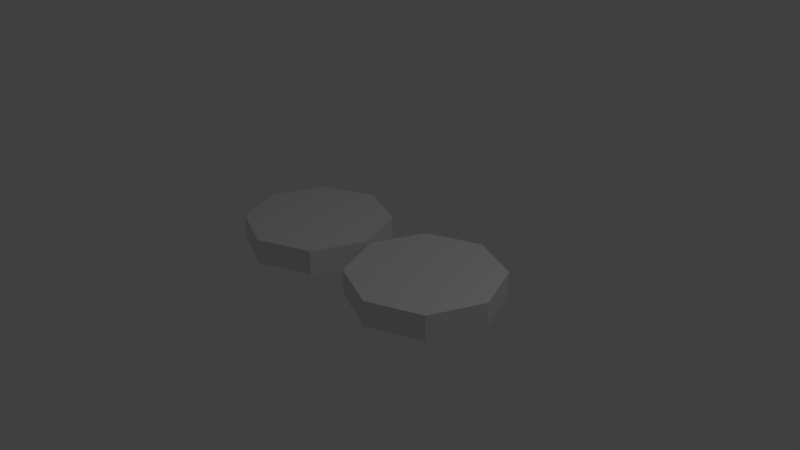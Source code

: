 # Source: gafas.blend  (saved by Blender 2.79.0; exported with 4.5.12 LTS)
import bpy
from mathutils import Matrix  # noqa: F401  (used for matrix-valued properties, if any)

bpy.ops.wm.read_factory_settings(use_empty=True)
scene = bpy.context.scene
scene.name = 'Scene'

# ---- collections
col_collection_1 = bpy.data.collections.new('Collection 1'); scene.collection.children.link(col_collection_1)

# ---- world
world_world = bpy.data.worlds.new('World'); scene.world = world_world
world_world.color = (0.05088, 0.05088, 0.05088)
world_world.use_sun_shadow = False
world_world.sun_shadow_jitter_overblur = 0.0
world_world.cycles.sampling_method = 'MANUAL'

# ---- cameras
cam_camera = bpy.data.cameras.new('Camera')
cam_camera.clip_end = 100.0
cam_camera.lens = 35.0
cam_camera.sensor_width = 32.0
cam_camera.sensor_height = 18.0
cam_camera.ortho_scale = 7.314
cam_camera.dof.focus_distance = 0.0
cam_camera.dof.aperture_fstop = 128.0

# ---- lights
light_lamp = bpy.data.lights.new('Lamp', 'POINT')
light_lamp.transmission_factor = 0.0
light_lamp.cutoff_distance = 30.0
light_lamp.energy = 100.0
light_lamp.shadow_buffer_clip_start = 1.001
light_lamp.shadow_soft_size = 0.1
light_lamp.shadow_maximum_resolution = 0.006
light_lamp.use_absolute_resolution = True

# ---- meshes
me_cylinder_001 = bpy.data.meshes.new('Cylinder.001')
me_cylinder_001.from_pydata([(-1.03, 1.0, -0.1705), (-1.03, 1.0, 0.1705), (-0.3229, 0.7071, -0.1705), (-0.3229, 0.7071, 0.1705), (-0.02998, -4.371e-08, -0.1705), (-0.02998, -4.371e-08, 0.1705), (-0.3229, -0.7071, -0.1705), (-0.3229, -0.7071, 0.1705), (-1.03, -1.0, -0.1705), (-1.03, -1.0, 0.1705), (-1.737, -0.7071, -0.1705), (-1.737, -0.7071, 0.1705), (-2.03, 1.192e-08, -0.1705), (-2.03, 1.192e-08, 0.1705), (-1.737, 0.7071, -0.1705), (-1.737, 0.7071, 0.1705), (1.03, 1.0, -0.1705), (1.03, 1.0, 0.1705), (1.737, 0.7071, -0.1705), (1.737, 0.7071, 0.1705), (2.03, -4.371e-08, -0.1705), (2.03, -4.371e-08, 0.1705), (1.737, -0.7071, -0.1705), (1.737, -0.7071, 0.1705), (1.03, -1.0, -0.1705), (1.03, -1.0, 0.1705), (0.3229, -0.7071, -0.1705), (0.3229, -0.7071, 0.1705), (0.02998, 1.192e-08, -0.1705), (0.02998, 1.192e-08, 0.1705), (0.3229, 0.7071, -0.1705), (0.3229, 0.7071, 0.1705)], [], [(0, 1, 3, 2), (2, 3, 5, 4), (4, 5, 7, 6), (6, 7, 9, 8), (8, 9, 11, 10), (10, 11, 13, 12), (3, 1, 15, 13, 11, 9, 7, 5), (12, 13, 15, 14), (14, 15, 1, 0), (0, 2, 4, 6, 8, 10, 12, 14), (16, 17, 19, 18), (18, 19, 21, 20), (20, 21, 23, 22), (22, 23, 25, 24), (24, 25, 27, 26), (26, 27, 29, 28), (19, 17, 31, 29, 27, 25, 23, 21), (28, 29, 31, 30), (30, 31, 17, 16), (16, 18, 20, 22, 24, 26, 28, 30)])
me_cylinder_001.use_remesh_preserve_volume = False
me_cylinder_001.use_remesh_preserve_attributes = False
me_cylinder_001.use_mirror_vertex_groups = False
me_cylinder_001.update()

# ---- objects
ob_cylinder = bpy.data.objects.new('Cylinder', me_cylinder_001)
ob_lamp = bpy.data.objects.new('Lamp', light_lamp)
ob_camera = bpy.data.objects.new('Camera', cam_camera)

# ---- transforms, parenting, visibility, modifiers, constraints
ob_cylinder.location = (0.0, 0.0, 0.0)
ob_cylinder.lineart.crease_threshold = 0.0
ob_lamp.location = (4.076, 1.005, 5.904)
ob_lamp.rotation_euler = (0.6503, 0.05522, 1.866)
ob_lamp.lock_rotations_4d = False
ob_lamp.empty_display_type = 'ARROWS'
ob_lamp.color = (0.0, 0.0, 0.0, 0.0)
ob_lamp.lineart.crease_threshold = 0.0
ob_camera.location = (7.481, -6.508, 5.344)
ob_camera.rotation_euler = (1.109, 0.0, 0.8149)
ob_camera.lock_rotations_4d = False
ob_camera.empty_display_type = 'ARROWS'
ob_camera.color = (0.0, 0.0, 0.0, 0.0)
ob_camera.display_type = 'WIRE'
ob_camera.lineart.crease_threshold = 0.0

# ---- collection membership
col_collection_1.objects.link(ob_cylinder)
col_collection_1.objects.link(ob_lamp)
col_collection_1.objects.link(ob_camera)

# ---- scene / render settings (as saved in the file)
scene.camera = ob_camera
scene.frame_start = 1; scene.frame_end = 250; scene.frame_set(19)
scene.render.engine = 'BLENDER_EEVEE_NEXT'
scene.render.resolution_percentage = 50
scene.render.dither_intensity = 0.0
scene.cycles.use_denoising = False
scene.cycles.samples = 128
scene.cycles.sampling_pattern = 'TABULATED_SOBOL'
scene.cycles.use_adaptive_sampling = False
scene.cycles.use_light_tree = False
scene.cycles.blur_glossy = 0.0
scene.cycles.sample_clamp_indirect = 0.0
scene.view_settings.view_transform = 'Standard'
bpy.context.view_layer.update()
